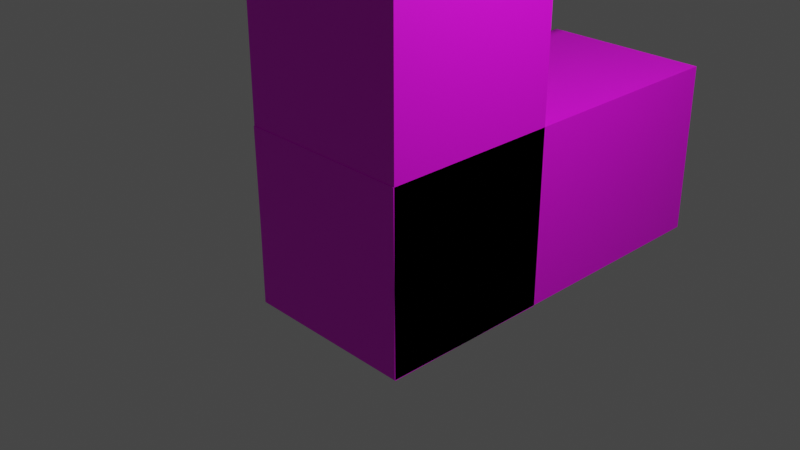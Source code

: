 # Source: e.blend  (saved by Blender 3.6.11; exported with 4.5.12 LTS)
import bpy
from mathutils import Matrix  # noqa: F401  (used for matrix-valued properties, if any)

bpy.ops.wm.read_factory_settings(use_empty=True)
scene = bpy.context.scene
scene.name = 'Scene'

# ---- collections
col_collection = bpy.data.collections.new('Collection'); scene.collection.children.link(col_collection)
col_collection_2 = bpy.data.collections.new('Collection 2'); scene.collection.children.link(col_collection_2)
col_collection_3 = bpy.data.collections.new('Collection 3'); scene.collection.children.link(col_collection_3)

# ---- images (referenced by path relative to the original .blend; pixels are not part of the script)
import os
ASSET_DIR = os.environ.get("B2B_ASSET_DIR", "")  # directory of the original .blend (textures are referenced by path, not embedded)
HERE = os.path.dirname(os.path.abspath(__file__))  # packed textures are extracted next to this script under _unpacked/

def load_image(name, relpath, width, height, colorspace="sRGB"):
    """Load a texture the original file referenced (path relative to the .blend, or extracted next to this script)."""
    p = next((c for c in (os.path.join(HERE, relpath), os.path.join(ASSET_DIR, relpath)) if relpath and os.path.exists(c)), "")
    if p:
        img = bpy.data.images.load(p, check_existing=True)
        img.name = name
    else:  # same state as the original file: an image datablock whose file is absent (Cycles renders it pink)
        img = bpy.data.images.new(name, width, height)
        img.source = "FILE"
        img.filepath = "//" + (relpath or name)
    img.colorspace_settings.name = colorspace
    return img
img_material_001_base_color = load_image('Material.001 Base Color', 'textures/Material.001 Base Color.png', 1024, 1024, 'sRGB')
img_material_base_color = load_image('Material Base Color', 'textures/Material Base Color.png', 1024, 1024, 'sRGB')
img_material_002_base_color = load_image('Material.002 Base Color', 'textures/Material.002 Base Color.png', 1024, 1024, 'sRGB')
img_material_003_base_color = load_image('Material.003 Base Color', 'textures/Material.003 Base Color.png', 1024, 1024, 'sRGB')

# ---- materials (node trees are filled in below, after node groups)
mat_material_001 = bpy.data.materials.new('Material.001')
mat_material_001.alpha_threshold = 0.0
mat_material_001.use_transparent_shadow = False
mat_material_001.roughness = 0.5
mat_material_001.line_color = (0.0, 0.0, 0.0, 1.0)
mat_material = bpy.data.materials.new('Material')
mat_material.alpha_threshold = 0.0
mat_material.use_transparent_shadow = False
mat_material.roughness = 0.5
mat_material.line_color = (0.0, 0.0, 0.0, 1.0)
mat_material_002 = bpy.data.materials.new('Material.002')
mat_material_002.alpha_threshold = 0.0
mat_material_002.use_transparent_shadow = False
mat_material_002.roughness = 0.5
mat_material_002.line_color = (0.0, 0.0, 0.0, 1.0)
mat_material_003 = bpy.data.materials.new('Material.003')
mat_material_003.alpha_threshold = 0.0
mat_material_003.use_transparent_shadow = False
mat_material_003.roughness = 0.5
mat_material_003.line_color = (0.0, 0.0, 0.0, 1.0)

# ---- material node trees
mat_material_001.use_nodes = True; mat_material_001.node_tree.nodes.clear()
_N = mat_material_001.node_tree.nodes; _L = mat_material_001.node_tree.links
n0 = _N.new('ShaderNodeOutputMaterial'); n0.name = 'Material Output'; n0.location = (300, 300)
n1 = _N.new('ShaderNodeBsdfPrincipled'); n1.name = 'Principled BSDF'; n1.location = (10, 300)
n1.distribution = 'GGX'
n1.subsurface_method = 'RANDOM_WALK_SKIN'
n1.inputs[3].default_value = 1.45
n1.inputs[27].default_value = (0.0, 0.0, 0.0, 1.0)
n1.inputs[28].default_value = 1.0
n2 = _N.new('ShaderNodeTexImage'); n2.name = 'Image Texture'; n2.location = (-280, 280)
n2.image = img_material_001_base_color
_L.new(n1.outputs[0], n0.inputs[0])
_L.new(n2.outputs[0], n1.inputs[0])
n0.is_active_output = True
mat_material.use_nodes = True; mat_material.node_tree.nodes.clear()
_N = mat_material.node_tree.nodes; _L = mat_material.node_tree.links
n0 = _N.new('ShaderNodeOutputMaterial'); n0.name = 'Material Output'; n0.location = (300, 300)
n1 = _N.new('ShaderNodeBsdfPrincipled'); n1.name = 'Principled BSDF'; n1.location = (10, 300)
n1.distribution = 'GGX'
n1.subsurface_method = 'RANDOM_WALK_SKIN'
n1.inputs[3].default_value = 1.45
n1.inputs[27].default_value = (0.0, 0.0, 0.0, 1.0)
n1.inputs[28].default_value = 1.0
n2 = _N.new('ShaderNodeTexImage'); n2.name = 'Image Texture'; n2.location = (-280, 280)
n2.image = img_material_base_color
_L.new(n1.outputs[0], n0.inputs[0])
_L.new(n2.outputs[0], n1.inputs[0])
n0.is_active_output = True
mat_material_002.use_nodes = True; mat_material_002.node_tree.nodes.clear()
_N = mat_material_002.node_tree.nodes; _L = mat_material_002.node_tree.links
n0 = _N.new('ShaderNodeOutputMaterial'); n0.name = 'Material Output'; n0.location = (300, 300)
n1 = _N.new('ShaderNodeBsdfPrincipled'); n1.name = 'Principled BSDF'; n1.location = (10, 300)
n1.distribution = 'GGX'
n1.subsurface_method = 'RANDOM_WALK_SKIN'
n1.inputs[3].default_value = 1.45
n1.inputs[27].default_value = (0.0, 0.0, 0.0, 1.0)
n1.inputs[28].default_value = 1.0
n2 = _N.new('ShaderNodeTexImage'); n2.name = 'Image Texture'; n2.location = (-280, 280)
n2.image = img_material_002_base_color
_L.new(n1.outputs[0], n0.inputs[0])
_L.new(n2.outputs[0], n1.inputs[0])
n0.is_active_output = True
mat_material_003.use_nodes = True; mat_material_003.node_tree.nodes.clear()
_N = mat_material_003.node_tree.nodes; _L = mat_material_003.node_tree.links
n0 = _N.new('ShaderNodeOutputMaterial'); n0.name = 'Material Output'; n0.location = (300, 300)
n1 = _N.new('ShaderNodeBsdfPrincipled'); n1.name = 'Principled BSDF'; n1.location = (10, 300)
n1.distribution = 'GGX'
n1.subsurface_method = 'RANDOM_WALK_SKIN'
n1.inputs[3].default_value = 1.45
n1.inputs[27].default_value = (0.0, 0.0, 0.0, 1.0)
n1.inputs[28].default_value = 1.0
n2 = _N.new('ShaderNodeTexImage'); n2.name = 'Image Texture'; n2.location = (-280, 280)
n2.image = img_material_003_base_color
_L.new(n1.outputs[0], n0.inputs[0])
_L.new(n2.outputs[0], n1.inputs[0])
n0.is_active_output = True

# ---- world
world_world = bpy.data.worlds.new('World'); scene.world = world_world
world_world.use_nodes = True; world_world.node_tree.nodes.clear()
_N = world_world.node_tree.nodes; _L = world_world.node_tree.links
n0 = _N.new('ShaderNodeOutputWorld'); n0.name = 'World Output'; n0.location = (300, 300)
n1 = _N.new('ShaderNodeBackground'); n1.name = 'Background'; n1.location = (10, 300)
n1.inputs[0].default_value = (0.05088, 0.05088, 0.05088, 1.0)
_L.new(n1.outputs[0], n0.inputs[0])
n0.is_active_output = True
world_world.color = (0.05088, 0.05088, 0.05088)
world_world.use_sun_shadow = False
world_world.sun_shadow_jitter_overblur = 0.0

# ---- cameras
cam_camera = bpy.data.cameras.new('Camera')
cam_camera.clip_end = 100.0
cam_camera.ortho_scale = 7.314

# ---- lights
light_light = bpy.data.lights.new('Light', 'POINT')
light_light.transmission_factor = 0.0
light_light.energy = 1000.0
light_light.shadow_soft_size = 0.1
light_light.shadow_maximum_resolution = 0.006
light_light.use_absolute_resolution = True

# ---- meshes
me_cube_001 = bpy.data.meshes.new('Cube.001')
me_cube_001.from_pydata([(1.0, 1.0, 1.0), (1.0, 1.0, -1.0), (1.0, -1.0, 1.0), (1.0, -1.0, -1.0), (-1.0, 1.0, 1.0), (-1.0, 1.0, -1.0), (-1.0, -1.0, 1.0), (-1.0, -1.0, -1.0), (1.0, -1.0, 3.61), (-1.0, -1.0, 3.61), (1.0, 1.0, 3.61), (-1.0, 1.0, 3.61), (1.0, -0.9915, 1.008), (1.0, 1.008, 0.9915), (1.0, -1.008, -0.9915), (1.0, 0.9915, -1.008), (-1.0, -0.9915, 1.008), (-1.0, 1.008, 0.9915), (-1.0, -1.008, -0.9915), (-1.0, 0.9915, -1.008), (1.0, -5.35, -0.955), (-1.0, -5.35, -0.955), (1.0, -5.333, 1.045), (-1.0, -5.333, 1.045), (1.0, -7.891, -0.9336), (-1.0, -7.891, -0.9336), (1.0, -7.874, 1.066), (-1.0, -7.874, 1.066), (1.0, -2.897, 1.033), (1.0, -2.897, -0.9672), (1.0, -4.897, 1.033), (1.0, -4.897, -0.9672), (-1.0, -2.897, 1.033), (-1.0, -2.897, -0.9672), (-1.0, -4.897, 1.033), (-1.0, -4.897, -0.9672), (1.0, -4.897, 3.643), (-1.0, -4.897, 3.643), (1.0, -2.897, 3.643), (-1.0, -2.897, 3.643), (1.0, -6.659, 1.064), (1.0, -6.659, -0.9355), (1.0, -8.659, 1.064), (1.0, -8.659, -0.9355), (-1.0, -6.659, 1.064), (-1.0, -6.659, -0.9355), (-1.0, -8.659, 1.064), (-1.0, -8.659, -0.9355), (1.0, -8.659, 3.674), (-1.0, -8.659, 3.674), (1.0, -6.659, 3.674), (-1.0, -6.659, 3.674)], [], [(4, 6, 9, 11), (3, 2, 6, 7), (7, 6, 4, 5), (5, 1, 3, 7), (1, 0, 2, 3), (5, 4, 0, 1), (10, 11, 9, 8), (2, 0, 10, 8), (0, 4, 11, 10), (6, 2, 8, 9), (16, 18, 21, 23), (15, 14, 18, 19), (19, 18, 16, 17), (17, 13, 15, 19), (13, 12, 14, 15), (17, 16, 12, 13), (23, 21, 25, 27), (14, 12, 22, 20), (12, 16, 23, 22), (18, 14, 20, 21), (26, 27, 25, 24), (21, 20, 24, 25), (22, 23, 27, 26), (20, 22, 26, 24), (32, 34, 37, 39), (31, 30, 34, 35), (35, 34, 32, 33), (33, 29, 31, 35), (29, 28, 30, 31), (33, 32, 28, 29), (38, 39, 37, 36), (30, 28, 38, 36), (28, 32, 39, 38), (34, 30, 36, 37), (44, 46, 49, 51), (43, 42, 46, 47), (47, 46, 44, 45), (45, 41, 43, 47), (41, 40, 42, 43), (45, 44, 40, 41), (50, 51, 49, 48), (42, 40, 50, 48), (40, 44, 51, 50), (46, 42, 48, 49)])
me_cube_001.polygons.foreach_set('material_index', [0, 0, 0, 0, 0, 0, 0, 0, 0, 0, 1, 1, 1, 1, 1, 1, 1, 1, 1, 1, 1, 1, 1, 1, 2, 2, 2, 2, 2, 2, 2, 2, 2, 2, 3, 3, 3, 3, 3, 3, 3, 3, 3, 3])
_uv = me_cube_001.uv_layers.new(name='UVMap')
_uv.uv.foreach_set('vector', [0.5714, 0.1864, 0.4286, 0.1864, 0.4286, 0.0, 0.5714, 0.0, 0.4286, 0.6586, 0.4286, 0.5157, 0.5714, 0.5157, 0.5714, 0.6586, 0.4286, 0.3293, 0.4286, 0.1864, 0.5714, 0.1864, 0.5714, 0.3293, 1.0, 0.4672, 1.0, 0.6101, 0.8571, 0.6101, 0.8571, 0.4672, 0.5714, 0.3293, 0.5714, 0.1864, 0.7143, 0.1864, 0.7143, 0.3293, 0.5714, 0.6586, 0.5714, 0.5157, 0.7143, 0.5157, 0.7143, 0.6586, 0.8571, 0.845, 0.8571, 0.9878, 0.7143, 0.9878, 0.7143, 0.845, 0.7143, 0.1864, 0.5714, 0.1864, 0.5714, 0.0, 0.7143, 0.0, 0.7143, 0.5157, 0.5714, 0.5157, 0.5714, 0.3293, 0.7143, 0.3293, 0.5714, 0.5157, 0.4286, 0.5157, 0.4286, 0.3293, 0.5714, 0.3293, 0.1429, 0.4916, 1.086e-08, 0.4916, 7.127e-09, 0.1815, 0.1429, 0.1815, 0.2857, 0.6345, 0.2857, 0.4916, 0.4286, 0.4916, 0.4286, 0.6345, 7.498e-09, 0.6345, 1.086e-08, 0.4916, 0.1429, 0.4916, 0.1429, 0.6345, 0.125, 0.5, 0.375, 0.5, 0.375, 0.75, 0.125, 0.75, 0.1429, 0.6345, 0.1429, 0.4916, 0.2857, 0.4916, 0.2857, 0.6345, 0.375, 0.25, 0.625, 0.25, 0.625, 0.5, 0.375, 0.5, 0.1429, 0.1815, 7.127e-09, 0.1815, 9.088e-09, 6.805e-08, 0.1429, 7.14e-08, 0.2857, 0.4916, 0.1429, 0.4916, 0.1429, 0.1815, 0.2857, 0.1815, 0.625, 0.5, 0.625, 0.25, 0.625, 0.25, 0.625, 0.5, 0.4286, 0.4916, 0.2857, 0.4916, 0.2857, 0.1815, 0.4286, 0.1815, 0.625, 0.5, 0.875, 0.5, 0.875, 0.75, 0.625, 0.75, 0.4286, 0.1815, 0.2857, 0.1815, 0.2857, 3.406e-08, 0.4286, 3.406e-08, 1.0, 0.1815, 0.8571, 0.1815, 0.8571, 0.0, 1.0, 0.0, 0.2857, 0.1815, 0.1429, 0.1815, 0.1429, 6.505e-08, 0.2857, 6.169e-08, 0.8571, 0.1864, 0.7143, 0.1864, 0.7143, 0.0, 0.8571, 0.0, 0.7143, 0.6586, 0.7143, 0.5157, 0.8571, 0.5157, 0.8571, 0.6586, 0.7143, 0.3293, 0.7143, 0.1864, 0.8571, 0.1864, 0.8571, 0.3293, 1.0, 0.6101, 1.0, 0.7529, 0.8571, 0.7529, 0.8571, 0.6101, 0.2857, 0.9638, 0.2857, 0.8209, 0.4286, 0.8209, 0.4286, 0.9638, 0.375, 0.25, 0.625, 0.25, 0.625, 0.5, 0.375, 0.5, 1.0, 0.1815, 1.0, 0.3244, 0.8571, 0.3244, 0.8571, 0.1815, 0.4286, 0.8209, 0.2857, 0.8209, 0.2857, 0.6345, 0.4286, 0.6345, 0.8571, 0.845, 0.7143, 0.845, 0.7143, 0.6586, 0.8571, 0.6586, 0.8571, 0.5157, 0.7143, 0.5157, 0.7143, 0.3293, 0.8571, 0.3293, 0.5714, 0.845, 0.4286, 0.845, 0.4286, 0.6586, 0.5714, 0.6586, 0.0, 0.9638, 0.0, 0.8209, 0.1429, 0.8209, 0.1429, 0.9638, 0.4286, 0.9878, 0.4286, 0.845, 0.5714, 0.845, 0.5714, 0.9878, 1.0, 0.7529, 1.0, 0.8958, 0.8571, 0.8958, 0.8571, 0.7529, 0.5714, 0.9878, 0.5714, 0.845, 0.7143, 0.845, 0.7143, 0.9878, 0.1429, 0.9638, 0.1429, 0.8209, 0.2857, 0.8209, 0.2857, 0.9638, 1.0, 0.3244, 1.0, 0.4672, 0.8571, 0.4672, 0.8571, 0.3244, 0.7143, 0.845, 0.5714, 0.845, 0.5714, 0.6586, 0.7143, 0.6586, 0.2857, 0.8209, 0.1429, 0.8209, 0.1429, 0.6345, 0.2857, 0.6345, 0.1429, 0.8209, 0.0, 0.8209, 0.0, 0.6345, 0.1429, 0.6345])
me_cube_001.materials.append(mat_material_001)
me_cube_001.materials.append(mat_material)
me_cube_001.materials.append(mat_material_002)
me_cube_001.materials.append(mat_material_003)
me_cube_001.use_mirror_vertex_groups = False
me_cube_001.update()

# ---- objects
ob_light = bpy.data.objects.new('Light', light_light)
ob_camera = bpy.data.objects.new('Camera', cam_camera)
ob_cube_001 = bpy.data.objects.new('Cube.001', me_cube_001)

# ---- transforms, parenting, visibility, modifiers, constraints
ob_light.location = (4.076, 1.005, 5.904)
ob_light.rotation_euler = (0.6503, 0.05522, 1.866)
ob_light.lock_rotations_4d = False
ob_light.empty_display_type = 'ARROWS'
ob_light.color = (0.0, 0.0, 0.0, 0.0)
ob_light.lineart.crease_threshold = 0.0
ob_camera.location = (7.359, -6.926, 4.958)
ob_camera.rotation_euler = (1.109, 0.0, 0.8149)
ob_camera.lock_rotations_4d = False
ob_camera.empty_display_type = 'ARROWS'
ob_camera.color = (0.0, 0.0, 0.0, 0.0)
ob_camera.display_type = 'WIRE'
ob_camera.lineart.crease_threshold = 0.0
ob_cube_001.location = (0.0, 0.0, 0.0)
ob_cube_001.rotation_euler = (-1.562, -0.0, 0.0)
ob_cube_001.lock_rotations_4d = False
ob_cube_001.empty_display_type = 'ARROWS'
ob_cube_001.lineart.crease_threshold = 0.0

# ---- collection membership
col_collection.objects.link(ob_light)
col_collection.objects.link(ob_camera)
col_collection.objects.link(ob_cube_001)

# ---- scene / render settings (as saved in the file)
scene.camera = ob_camera
scene.frame_start = 1; scene.frame_end = 250; scene.frame_set(1)
scene.render.engine = 'BLENDER_EEVEE_NEXT'
scene.cycles.sampling_pattern = 'TABULATED_SOBOL'
scene.view_settings.view_transform = 'Filmic'
bpy.context.view_layer.update()
